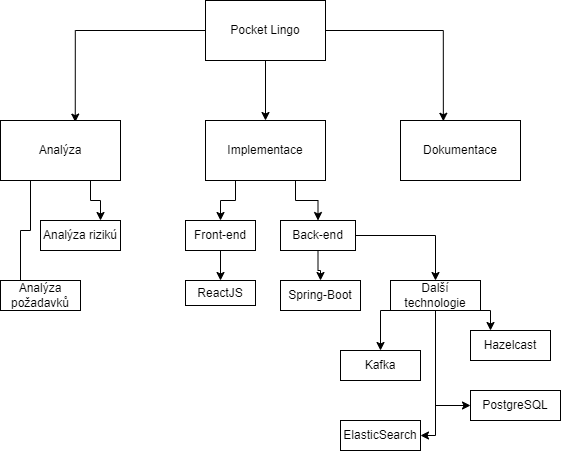

The diagram above was exported from draw.io. Its source (the exported page's mxGraphModel, read from the mxfile embedded in the PNG):
<mxGraphModel dx="997" dy="540" grid="1" gridSize="10" guides="1" tooltips="1" connect="1" arrows="1" fold="1" page="1" pageScale="1" pageWidth="850" pageHeight="1100" math="0" shadow="0">
  <root>
    <mxCell id="0" />
    <mxCell id="1" parent="0" />
    <mxCell id="RCcTqK-I-vC4Rq4MtP7C-9" style="edgeStyle=orthogonalEdgeStyle;rounded=0;orthogonalLoop=1;jettySize=auto;html=1;entryX=0.623;entryY=0.027;entryDx=0;entryDy=0;entryPerimeter=0;" edge="1" parent="1" source="RCcTqK-I-vC4Rq4MtP7C-1" target="RCcTqK-I-vC4Rq4MtP7C-3">
      <mxGeometry relative="1" as="geometry" />
    </mxCell>
    <mxCell id="RCcTqK-I-vC4Rq4MtP7C-10" style="edgeStyle=orthogonalEdgeStyle;rounded=0;orthogonalLoop=1;jettySize=auto;html=1;" edge="1" parent="1" source="RCcTqK-I-vC4Rq4MtP7C-1" target="RCcTqK-I-vC4Rq4MtP7C-2">
      <mxGeometry relative="1" as="geometry" />
    </mxCell>
    <mxCell id="RCcTqK-I-vC4Rq4MtP7C-11" style="edgeStyle=orthogonalEdgeStyle;rounded=0;orthogonalLoop=1;jettySize=auto;html=1;entryX=0.357;entryY=0.013;entryDx=0;entryDy=0;entryPerimeter=0;" edge="1" parent="1" source="RCcTqK-I-vC4Rq4MtP7C-1" target="RCcTqK-I-vC4Rq4MtP7C-4">
      <mxGeometry relative="1" as="geometry" />
    </mxCell>
    <mxCell id="RCcTqK-I-vC4Rq4MtP7C-1" value="Pocket Lingo" style="rounded=0;whiteSpace=wrap;html=1;" vertex="1" parent="1">
      <mxGeometry x="365" y="80" width="120" height="60" as="geometry" />
    </mxCell>
    <mxCell id="RCcTqK-I-vC4Rq4MtP7C-21" style="edgeStyle=orthogonalEdgeStyle;rounded=0;orthogonalLoop=1;jettySize=auto;html=1;exitX=0.25;exitY=1;exitDx=0;exitDy=0;" edge="1" parent="1" source="RCcTqK-I-vC4Rq4MtP7C-2" target="RCcTqK-I-vC4Rq4MtP7C-12">
      <mxGeometry relative="1" as="geometry" />
    </mxCell>
    <mxCell id="RCcTqK-I-vC4Rq4MtP7C-22" style="edgeStyle=orthogonalEdgeStyle;rounded=0;orthogonalLoop=1;jettySize=auto;html=1;exitX=0.75;exitY=1;exitDx=0;exitDy=0;entryX=0.5;entryY=0;entryDx=0;entryDy=0;" edge="1" parent="1" source="RCcTqK-I-vC4Rq4MtP7C-2" target="RCcTqK-I-vC4Rq4MtP7C-13">
      <mxGeometry relative="1" as="geometry" />
    </mxCell>
    <mxCell id="RCcTqK-I-vC4Rq4MtP7C-2" value="Implementace" style="rounded=0;whiteSpace=wrap;html=1;" vertex="1" parent="1">
      <mxGeometry x="365" y="200" width="120" height="60" as="geometry" />
    </mxCell>
    <mxCell id="RCcTqK-I-vC4Rq4MtP7C-7" style="edgeStyle=orthogonalEdgeStyle;rounded=0;orthogonalLoop=1;jettySize=auto;html=1;exitX=0.75;exitY=1;exitDx=0;exitDy=0;entryX=0.75;entryY=0;entryDx=0;entryDy=0;" edge="1" parent="1" source="RCcTqK-I-vC4Rq4MtP7C-3" target="RCcTqK-I-vC4Rq4MtP7C-6">
      <mxGeometry relative="1" as="geometry" />
    </mxCell>
    <mxCell id="RCcTqK-I-vC4Rq4MtP7C-8" style="edgeStyle=orthogonalEdgeStyle;rounded=0;orthogonalLoop=1;jettySize=auto;html=1;exitX=0.25;exitY=1;exitDx=0;exitDy=0;entryX=0.25;entryY=0.333;entryDx=0;entryDy=0;entryPerimeter=0;" edge="1" parent="1" source="RCcTqK-I-vC4Rq4MtP7C-3" target="RCcTqK-I-vC4Rq4MtP7C-5">
      <mxGeometry relative="1" as="geometry" />
    </mxCell>
    <mxCell id="RCcTqK-I-vC4Rq4MtP7C-3" value="Analýza" style="rounded=0;whiteSpace=wrap;html=1;" vertex="1" parent="1">
      <mxGeometry x="160" y="200" width="120" height="60" as="geometry" />
    </mxCell>
    <mxCell id="RCcTqK-I-vC4Rq4MtP7C-4" value="Dokumentace" style="rounded=0;whiteSpace=wrap;html=1;" vertex="1" parent="1">
      <mxGeometry x="560" y="200" width="120" height="60" as="geometry" />
    </mxCell>
    <mxCell id="RCcTqK-I-vC4Rq4MtP7C-5" value="Analýza požadavků" style="rounded=0;whiteSpace=wrap;html=1;" vertex="1" parent="1">
      <mxGeometry x="160" y="360" width="80" height="30" as="geometry" />
    </mxCell>
    <mxCell id="RCcTqK-I-vC4Rq4MtP7C-6" value="Analýza rizikú" style="rounded=0;whiteSpace=wrap;html=1;" vertex="1" parent="1">
      <mxGeometry x="200" y="300" width="80" height="30" as="geometry" />
    </mxCell>
    <mxCell id="RCcTqK-I-vC4Rq4MtP7C-23" style="edgeStyle=orthogonalEdgeStyle;rounded=0;orthogonalLoop=1;jettySize=auto;html=1;" edge="1" parent="1" source="RCcTqK-I-vC4Rq4MtP7C-12" target="RCcTqK-I-vC4Rq4MtP7C-14">
      <mxGeometry relative="1" as="geometry" />
    </mxCell>
    <mxCell id="RCcTqK-I-vC4Rq4MtP7C-12" value="Front-end" style="rounded=0;whiteSpace=wrap;html=1;" vertex="1" parent="1">
      <mxGeometry x="345" y="300" width="70" height="30" as="geometry" />
    </mxCell>
    <mxCell id="RCcTqK-I-vC4Rq4MtP7C-24" style="edgeStyle=orthogonalEdgeStyle;rounded=0;orthogonalLoop=1;jettySize=auto;html=1;" edge="1" parent="1" source="RCcTqK-I-vC4Rq4MtP7C-13" target="RCcTqK-I-vC4Rq4MtP7C-15">
      <mxGeometry relative="1" as="geometry" />
    </mxCell>
    <mxCell id="RCcTqK-I-vC4Rq4MtP7C-25" style="edgeStyle=orthogonalEdgeStyle;rounded=0;orthogonalLoop=1;jettySize=auto;html=1;entryX=0.5;entryY=0;entryDx=0;entryDy=0;" edge="1" parent="1" source="RCcTqK-I-vC4Rq4MtP7C-13" target="RCcTqK-I-vC4Rq4MtP7C-16">
      <mxGeometry relative="1" as="geometry" />
    </mxCell>
    <mxCell id="RCcTqK-I-vC4Rq4MtP7C-13" value="Back-end" style="rounded=0;whiteSpace=wrap;html=1;" vertex="1" parent="1">
      <mxGeometry x="440" y="300" width="75" height="30" as="geometry" />
    </mxCell>
    <mxCell id="RCcTqK-I-vC4Rq4MtP7C-14" value="ReactJS" style="rounded=0;whiteSpace=wrap;html=1;" vertex="1" parent="1">
      <mxGeometry x="345" y="360" width="70" height="25" as="geometry" />
    </mxCell>
    <mxCell id="RCcTqK-I-vC4Rq4MtP7C-15" value="Spring-Boot" style="rounded=0;whiteSpace=wrap;html=1;" vertex="1" parent="1">
      <mxGeometry x="440" y="360" width="80" height="30" as="geometry" />
    </mxCell>
    <mxCell id="RCcTqK-I-vC4Rq4MtP7C-26" style="edgeStyle=orthogonalEdgeStyle;rounded=0;orthogonalLoop=1;jettySize=auto;html=1;exitX=0;exitY=1;exitDx=0;exitDy=0;entryX=0.5;entryY=0;entryDx=0;entryDy=0;" edge="1" parent="1" source="RCcTqK-I-vC4Rq4MtP7C-16" target="RCcTqK-I-vC4Rq4MtP7C-17">
      <mxGeometry relative="1" as="geometry">
        <Array as="points">
          <mxPoint x="540" y="390" />
        </Array>
      </mxGeometry>
    </mxCell>
    <mxCell id="RCcTqK-I-vC4Rq4MtP7C-27" style="edgeStyle=orthogonalEdgeStyle;rounded=0;orthogonalLoop=1;jettySize=auto;html=1;exitX=1;exitY=1;exitDx=0;exitDy=0;entryX=0.25;entryY=0;entryDx=0;entryDy=0;" edge="1" parent="1" source="RCcTqK-I-vC4Rq4MtP7C-16" target="RCcTqK-I-vC4Rq4MtP7C-18">
      <mxGeometry relative="1" as="geometry" />
    </mxCell>
    <mxCell id="RCcTqK-I-vC4Rq4MtP7C-28" style="edgeStyle=orthogonalEdgeStyle;rounded=0;orthogonalLoop=1;jettySize=auto;html=1;exitX=0.5;exitY=1;exitDx=0;exitDy=0;entryX=1;entryY=0.5;entryDx=0;entryDy=0;" edge="1" parent="1" source="RCcTqK-I-vC4Rq4MtP7C-16" target="RCcTqK-I-vC4Rq4MtP7C-20">
      <mxGeometry relative="1" as="geometry">
        <Array as="points">
          <mxPoint x="595" y="515" />
        </Array>
      </mxGeometry>
    </mxCell>
    <mxCell id="RCcTqK-I-vC4Rq4MtP7C-29" style="edgeStyle=orthogonalEdgeStyle;rounded=0;orthogonalLoop=1;jettySize=auto;html=1;entryX=0;entryY=0.5;entryDx=0;entryDy=0;" edge="1" parent="1" source="RCcTqK-I-vC4Rq4MtP7C-16" target="RCcTqK-I-vC4Rq4MtP7C-19">
      <mxGeometry relative="1" as="geometry" />
    </mxCell>
    <mxCell id="RCcTqK-I-vC4Rq4MtP7C-16" value="Další technologie" style="rounded=0;whiteSpace=wrap;html=1;" vertex="1" parent="1">
      <mxGeometry x="550" y="360" width="90" height="30" as="geometry" />
    </mxCell>
    <mxCell id="RCcTqK-I-vC4Rq4MtP7C-17" value="Kafka" style="rounded=0;whiteSpace=wrap;html=1;" vertex="1" parent="1">
      <mxGeometry x="500" y="430" width="80" height="30" as="geometry" />
    </mxCell>
    <mxCell id="RCcTqK-I-vC4Rq4MtP7C-18" value="Hazelcast" style="rounded=0;whiteSpace=wrap;html=1;" vertex="1" parent="1">
      <mxGeometry x="630" y="410" width="80" height="30" as="geometry" />
    </mxCell>
    <mxCell id="RCcTqK-I-vC4Rq4MtP7C-19" value="PostgreSQL" style="rounded=0;whiteSpace=wrap;html=1;" vertex="1" parent="1">
      <mxGeometry x="630" y="470" width="90" height="30" as="geometry" />
    </mxCell>
    <mxCell id="RCcTqK-I-vC4Rq4MtP7C-20" value="ElasticSearch" style="rounded=0;whiteSpace=wrap;html=1;" vertex="1" parent="1">
      <mxGeometry x="500" y="500" width="80" height="30" as="geometry" />
    </mxCell>
  </root>
</mxGraphModel>